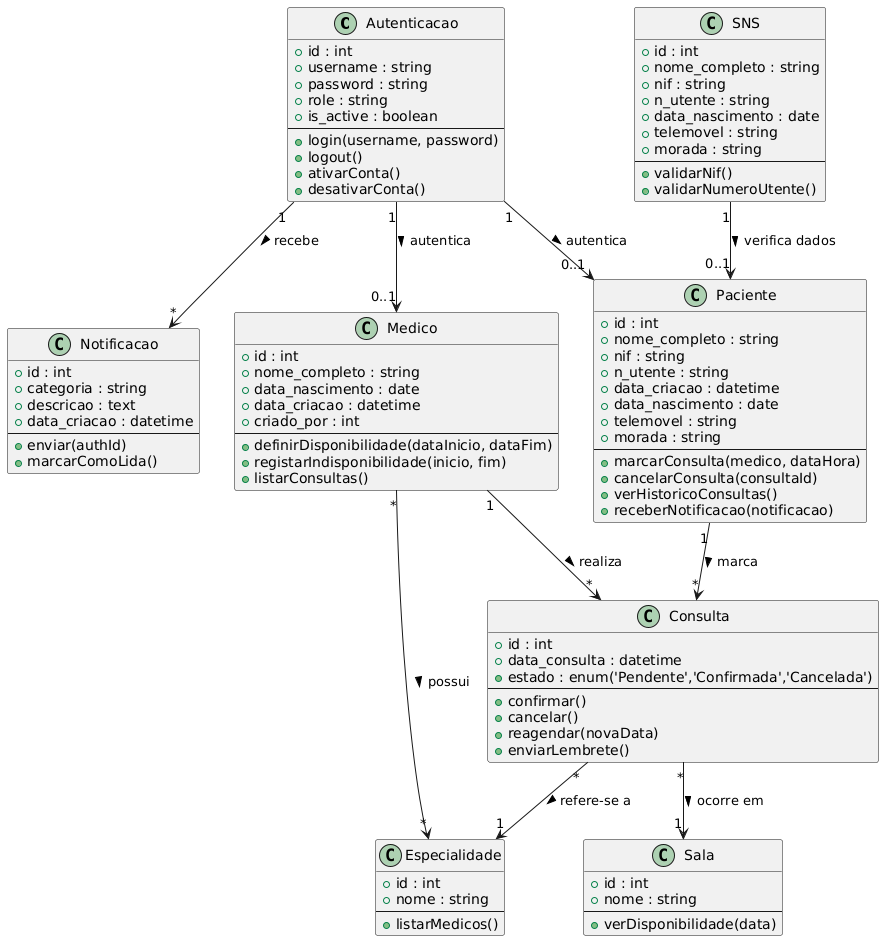

The diagram above was rendered by PlantUML. Its source (embedded in the PNG):
@startuml
' =========================
' CLASSES
' =========================

class Autenticacao {
  +id : int
  +username : string
  +password : string
  +role : string
  +is_active : boolean
  --
  +login(username, password)
  +logout()
  +ativarConta()
  +desativarConta()
}

class Medico {
  +id : int
  +nome_completo : string
  +data_nascimento : date
  +data_criacao : datetime
  +criado_por : int
  --
  +definirDisponibilidade(dataInicio, dataFim)
  +registarIndisponibilidade(inicio, fim)
  +listarConsultas()
}

class Especialidade {
  +id : int
  +nome : string
  --
  +listarMedicos()
}

class SNS {
  +id : int
  +nome_completo : string
  +nif : string
  +n_utente : string
  +data_nascimento : date
  +telemovel : string
  +morada : string
  --
  +validarNif()
  +validarNumeroUtente()
}

class Paciente {
  +id : int
  +nome_completo : string
  +nif : string
  +n_utente : string
  +data_criacao : datetime
  +data_nascimento : date
  +telemovel : string
  +morada : string
  --
  +marcarConsulta(medico, dataHora)
  +cancelarConsulta(consultaId)
  +verHistoricoConsultas()
  +receberNotificacao(notificacao)
}

class Sala {
  +id : int
  +nome : string
  --
  +verDisponibilidade(data)
}

class Consulta {
  +id : int
  +data_consulta : datetime
  +estado : enum('Pendente','Confirmada','Cancelada')
  --
  +confirmar()
  +cancelar()
  +reagendar(novaData)
  +enviarLembrete()
}

class Notificacao {
  +id : int
  +categoria : string
  +descricao : text
  +data_criacao : datetime
  --
  +enviar(authId)
  +marcarComoLida()
}

' =========================
' RELAÇÕES
' =========================

Autenticacao "1" --> "0..1" Medico : autentica >
Autenticacao "1" --> "0..1" Paciente : autentica >
SNS "1" --> "0..1" Paciente : verifica dados >
Medico "1" --> "*" Consulta : realiza >
Paciente "1" --> "*" Consulta : marca >
Consulta "*" --> "1" Sala : ocorre em >
Consulta "*" --> "1" Especialidade : refere-se a >
Medico "*" --> "*" Especialidade : possui >
Autenticacao "1" --> "*" Notificacao : recebe >
@enduml